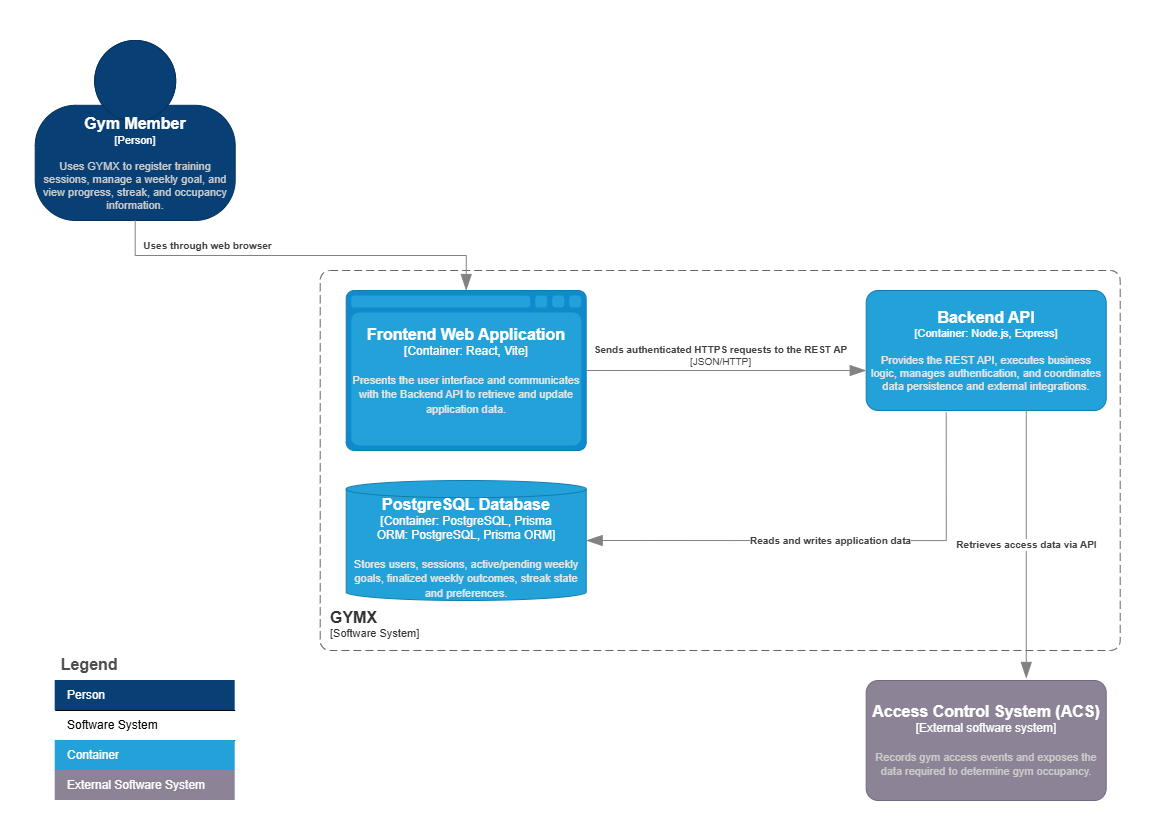

The diagram above was exported from draw.io. Its source (the exported page's mxGraphModel, read from the mxfile embedded in the PNG):
<mxGraphModel dx="1873" dy="1133" grid="1" gridSize="10" guides="1" tooltips="1" connect="1" arrows="1" fold="1" page="1" pageScale="1" pageWidth="1169" pageHeight="827" math="0" shadow="0">
  <root>
    <mxCell id="0" />
    <mxCell id="1" parent="0" />
    <object placeholders="1" c4Name="Gym Member" c4Type="Person" c4Description="Uses GYMX to register training sessions, manage a weekly goal, and view progress, streak, and occupancy information." label="&lt;font style=&quot;font-size: 16px&quot;&gt;&lt;b&gt;%c4Name%&lt;/b&gt;&lt;/font&gt;&lt;div&gt;[%c4Type%]&lt;/div&gt;&lt;br&gt;&lt;div&gt;&lt;font style=&quot;font-size: 11px&quot;&gt;&lt;font color=&quot;#cccccc&quot;&gt;%c4Description%&lt;/font&gt;&lt;/div&gt;" id="x-2llZFWTBX0urb-i4vm-34">
      <mxCell parent="1" style="html=1;fontSize=11;dashed=0;whiteSpace=wrap;fillColor=#083F75;strokeColor=#06315C;fontColor=#ffffff;shape=mxgraph.c4.person2;align=center;metaEdit=1;points=[[0.5,0,0],[1,0.5,0],[1,0.75,0],[0.75,1,0],[0.5,1,0],[0.25,1,0],[0,0.75,0],[0,0.5,0]];resizable=0;" vertex="1">
        <mxGeometry height="180" width="200" x="35" y="40" as="geometry" />
      </mxCell>
    </object>
    <object placeholders="1" c4Name="GYMX" c4Type="SystemScopeBoundary" c4Application="Software System" label="&lt;font style=&quot;font-size: 16px&quot;&gt;&lt;b&gt;&lt;div style=&quot;text-align: left&quot;&gt;%c4Name%&lt;/div&gt;&lt;/b&gt;&lt;/font&gt;&lt;div style=&quot;text-align: left&quot;&gt;[%c4Application%]&lt;/div&gt;" id="x-2llZFWTBX0urb-i4vm-35">
      <mxCell parent="1" style="rounded=1;fontSize=11;whiteSpace=wrap;html=1;dashed=1;arcSize=20;fillColor=#FFFFFF;strokeColor=#666666;fontColor=#333333;labelBackgroundColor=none;align=left;verticalAlign=bottom;labelBorderColor=none;spacingTop=0;spacing=10;dashPattern=8 4;metaEdit=1;rotatable=0;perimeter=rectanglePerimeter;noLabel=0;labelPadding=0;allowArrows=0;connectable=0;expand=0;recursiveResize=0;editable=1;pointerEvents=0;absoluteArcSize=1;points=[[0.25,0,0],[0.5,0,0],[0.75,0,0],[1,0.25,0],[1,0.5,0],[1,0.75,0],[0.75,1,0],[0.5,1,0],[0.25,1,0],[0,0.75,0],[0,0.5,0],[0,0.25,0]];" vertex="1">
        <mxGeometry height="380" width="800" x="320" y="270" as="geometry" />
      </mxCell>
    </object>
    <object placeholders="1" c4Name="Frontend Web Application" c4Type="Container" c4Technology="React, Vite" c4Description="Presents the user interface and communicates with the Backend API to retrieve and update application data." label="&lt;font style=&quot;font-size: 16px&quot;&gt;&lt;b&gt;%c4Name%&lt;/b&gt;&lt;/font&gt;&lt;div&gt;[%c4Type%:&amp;nbsp;%c4Technology%]&lt;/div&gt;&lt;br&gt;&lt;div&gt;&lt;font style=&quot;font-size: 11px&quot;&gt;&lt;font color=&quot;#E6E6E6&quot;&gt;%c4Description%&lt;/font&gt;&lt;/div&gt;" id="x-2llZFWTBX0urb-i4vm-36">
      <mxCell parent="1" style="shape=mxgraph.c4.webBrowserContainer2;whiteSpace=wrap;html=1;boundedLbl=1;rounded=0;labelBackgroundColor=none;strokeColor=#118ACD;fillColor=#23A2D9;strokeColor=#118ACD;strokeColor2=#0E7DAD;fontSize=12;fontColor=#ffffff;align=center;metaEdit=1;points=[[0.5,0,0],[1,0.25,0],[1,0.5,0],[1,0.75,0],[0.5,1,0],[0,0.75,0],[0,0.5,0],[0,0.25,0]];resizable=0;" vertex="1">
        <mxGeometry height="160" width="240" x="346" y="290" as="geometry" />
      </mxCell>
    </object>
    <object c4Name="Backend API" c4Type="Container" c4Technology="Node.js, Express" c4Description="Provides the REST API, executes business logic, manages authentication, and coordinates data persistence and external integrations." label="&lt;font style=&quot;font-size: 16px&quot;&gt;&lt;b&gt;%c4Name%&lt;/b&gt;&lt;/font&gt;&lt;div&gt;[%c4Type%: %c4Technology%]&lt;/div&gt;&lt;br&gt;&lt;div&gt;&lt;font style=&quot;font-size: 11px&quot;&gt;&lt;font color=&quot;#E6E6E6&quot;&gt;%c4Description%&lt;/font&gt;&lt;/div&gt;" placeholders="1" id="x-2llZFWTBX0urb-i4vm-37">
      <mxCell parent="1" style="rounded=1;whiteSpace=wrap;html=1;fontSize=11;labelBackgroundColor=none;fillColor=#23A2D9;fontColor=#ffffff;align=center;arcSize=10;strokeColor=#0E7DAD;metaEdit=1;resizable=0;points=[[0.25,0,0],[0.5,0,0],[0.75,0,0],[1,0.25,0],[1,0.5,0],[1,0.75,0],[0.75,1,0],[0.5,1,0],[0.25,1,0],[0,0.75,0],[0,0.5,0],[0,0.25,0]];" vertex="1">
        <mxGeometry height="120" width="240" x="866" y="290" as="geometry" />
      </mxCell>
    </object>
    <object placeholders="1" c4Name="PostgreSQL Database" c4Type="Container: PostgreSQL, Prisma ORM" c4Technology="PostgreSQL, Prisma ORM" c4Description="Stores users, sessions, active/pending weekly goals, finalized weekly outcomes, streak state and preferences." label="&lt;font style=&quot;font-size: 16px&quot;&gt;&lt;b&gt;%c4Name%&lt;/b&gt;&lt;/font&gt;&lt;div&gt;[%c4Type%:&amp;nbsp;%c4Technology%]&lt;/div&gt;&lt;br&gt;&lt;div&gt;&lt;font style=&quot;font-size: 11px&quot;&gt;&lt;font color=&quot;#E6E6E6&quot;&gt;%c4Description%&lt;/font&gt;&lt;/div&gt;" id="x-2llZFWTBX0urb-i4vm-38">
      <mxCell parent="1" style="shape=cylinder3;size=8.600006103515625;whiteSpace=wrap;html=1;boundedLbl=1;rounded=0;labelBackgroundColor=none;fillColor=#23A2D9;fontSize=12;fontColor=#ffffff;align=center;strokeColor=#0E7DAD;metaEdit=1;points=[[0.5,0,0],[1,0.25,0],[1,0.5,0],[1,0.75,0],[0.5,1,0],[0,0.75,0],[0,0.5,0],[0,0.25,0]];resizable=0;" vertex="1">
        <mxGeometry height="120" width="240" x="346" y="480" as="geometry" />
      </mxCell>
    </object>
    <object placeholders="1" c4Type="Relationship" c4Technology="JSON/HTTP" c4Description="Sends authenticated HTTPS requests to the REST AP" label="&lt;div style=&quot;text-align: left&quot;&gt;&lt;div style=&quot;text-align: center&quot;&gt;&lt;b&gt;%c4Description%&lt;/b&gt;&lt;/div&gt;&lt;div style=&quot;text-align: center&quot;&gt;[%c4Technology%]&lt;/div&gt;&lt;/div&gt;" id="x-2llZFWTBX0urb-i4vm-39">
      <mxCell edge="1" parent="1" source="x-2llZFWTBX0urb-i4vm-36" style="endArrow=blockThin;html=1;fontSize=10;fontColor=#404040;strokeWidth=1;endFill=1;strokeColor=#828282;elbow=vertical;metaEdit=1;endSize=14;startSize=14;jumpStyle=arc;jumpSize=16;rounded=0;edgeStyle=orthogonalEdgeStyle;exitX=1;exitY=0.5;exitDx=0;exitDy=0;exitPerimeter=0;">
        <mxGeometry relative="1" width="240" x="-0.0429" y="15" as="geometry">
          <mxPoint as="offset" />
          <mxPoint x="596" y="430" as="sourcePoint" />
          <mxPoint x="866" y="370.04" as="targetPoint" />
        </mxGeometry>
      </mxCell>
    </object>
    <object placeholders="1" c4Type="Relationship" c4Description="Uses through web browser" label="&lt;div style=&quot;text-align: left&quot;&gt;&lt;div style=&quot;text-align: center&quot;&gt;&lt;b&gt;%c4Description%&lt;/b&gt;&lt;/div&gt;" id="x-2llZFWTBX0urb-i4vm-40">
      <mxCell edge="1" parent="1" source="x-2llZFWTBX0urb-i4vm-34" style="endArrow=blockThin;html=1;fontSize=10;fontColor=#404040;strokeWidth=1;endFill=1;strokeColor=#828282;elbow=vertical;metaEdit=1;endSize=14;startSize=14;jumpStyle=arc;jumpSize=16;rounded=0;edgeStyle=orthogonalEdgeStyle;exitX=0.5;exitY=1;exitDx=0;exitDy=0;exitPerimeter=0;entryX=0.5;entryY=0;entryDx=0;entryDy=0;entryPerimeter=0;" target="x-2llZFWTBX0urb-i4vm-36">
        <mxGeometry relative="1" width="240" x="-0.4667" y="10" as="geometry">
          <mxPoint as="offset" />
          <Array as="points" />
          <mxPoint x="376" y="315" as="sourcePoint" />
          <mxPoint x="286.08000000000004" y="365" as="targetPoint" />
        </mxGeometry>
      </mxCell>
    </object>
    <object placeholders="1" c4Type="Relationship" c4Description="Reads and writes application data" label="&lt;div style=&quot;text-align: left&quot;&gt;&lt;div style=&quot;text-align: center&quot;&gt;&lt;b&gt;%c4Description%&lt;/b&gt;&lt;/div&gt;" id="x-2llZFWTBX0urb-i4vm-41">
      <mxCell edge="1" parent="1" style="endArrow=blockThin;html=1;fontSize=10;fontColor=#404040;strokeWidth=1;endFill=1;strokeColor=#828282;elbow=vertical;metaEdit=1;endSize=14;startSize=14;jumpStyle=arc;jumpSize=16;rounded=0;edgeStyle=orthogonalEdgeStyle;entryX=1;entryY=0.5;entryDx=0;entryDy=0;entryPerimeter=0;" target="x-2llZFWTBX0urb-i4vm-38">
        <mxGeometry relative="1" width="240" x="0.0015" as="geometry">
          <mxPoint as="offset" />
          <Array as="points">
            <mxPoint x="946" y="540" />
          </Array>
          <mxPoint x="946" y="412" as="sourcePoint" />
          <mxPoint x="836" y="430" as="targetPoint" />
        </mxGeometry>
      </mxCell>
    </object>
    <object placeholders="1" c4Name="Access Control System (ACS)" c4Type="External software system" c4Description="Records gym access events and exposes the data required to determine gym occupancy." label="&lt;font style=&quot;font-size: 16px&quot;&gt;&lt;b&gt;%c4Name%&lt;/b&gt;&lt;/font&gt;&lt;div&gt;[%c4Type%]&lt;/div&gt;&lt;br&gt;&lt;div&gt;&lt;font style=&quot;font-size: 11px&quot;&gt;&lt;font color=&quot;#cccccc&quot;&gt;%c4Description%&lt;/font&gt;&lt;/div&gt;" id="x-2llZFWTBX0urb-i4vm-42">
      <mxCell parent="1" style="rounded=1;whiteSpace=wrap;html=1;labelBackgroundColor=none;fillColor=#8C8496;fontColor=#ffffff;align=center;arcSize=10;strokeColor=#736782;metaEdit=1;resizable=0;points=[[0.25,0,0],[0.5,0,0],[0.75,0,0],[1,0.25,0],[1,0.5,0],[1,0.75,0],[0.75,1,0],[0.5,1,0],[0.25,1,0],[0,0.75,0],[0,0.5,0],[0,0.25,0]];" vertex="1">
        <mxGeometry height="120" width="240" x="866" y="680" as="geometry" />
      </mxCell>
    </object>
    <object placeholders="1" c4Type="Relationship" c4Description="Retrieves access data via API" label="&lt;div style=&quot;text-align: left&quot;&gt;&lt;div style=&quot;text-align: center&quot;&gt;&lt;b&gt;%c4Description%&lt;/b&gt;&lt;/div&gt;" id="x-2llZFWTBX0urb-i4vm-43">
      <mxCell edge="1" parent="1" source="x-2llZFWTBX0urb-i4vm-37" style="endArrow=blockThin;html=1;fontSize=10;fontColor=#404040;strokeWidth=1;endFill=1;strokeColor=#828282;elbow=vertical;metaEdit=1;endSize=14;startSize=14;jumpStyle=arc;jumpSize=16;rounded=0;edgeStyle=orthogonalEdgeStyle;exitX=0.667;exitY=0.992;exitDx=0;exitDy=0;exitPerimeter=0;entryX=0.667;entryY=-0.017;entryDx=0;entryDy=0;entryPerimeter=0;" target="x-2llZFWTBX0urb-i4vm-42">
        <mxGeometry relative="1" width="240" as="geometry">
          <mxPoint x="596" y="530" as="sourcePoint" />
          <mxPoint x="836" y="530" as="targetPoint" />
        </mxGeometry>
      </mxCell>
    </object>
    <mxCell id="x-2llZFWTBX0urb-i4vm-44" parent="1" style="shape=table;startSize=30;container=1;collapsible=0;childLayout=tableLayout;fontSize=16;align=left;verticalAlign=top;fillColor=none;strokeColor=none;fontColor=#4D4D4D;fontStyle=1;spacingLeft=6;spacing=0;resizable=0;dashed=1;dashPattern=8 8;" value="Legend" vertex="1">
      <mxGeometry height="150" width="180" x="55" y="650" as="geometry" />
    </mxCell>
    <mxCell id="x-2llZFWTBX0urb-i4vm-45" parent="x-2llZFWTBX0urb-i4vm-44" style="shape=tableRow;horizontal=0;startSize=0;swimlaneHead=0;swimlaneBody=0;strokeColor=inherit;top=0;left=0;bottom=0;right=0;collapsible=0;dropTarget=0;fillColor=none;points=[[0,0.5],[1,0.5]];portConstraint=eastwest;fontSize=12;" value="" vertex="1">
      <mxGeometry height="30" width="180" y="30" as="geometry" />
    </mxCell>
    <mxCell id="x-2llZFWTBX0urb-i4vm-46" parent="x-2llZFWTBX0urb-i4vm-45" style="shape=partialRectangle;html=1;whiteSpace=wrap;connectable=0;strokeColor=inherit;overflow=hidden;fillColor=#083F75;top=0;left=0;bottom=0;right=0;pointerEvents=1;fontSize=12;align=left;fontColor=#FFFFFF;gradientColor=none;spacingLeft=10;spacingRight=4;" value="Person" vertex="1">
      <mxGeometry height="30" width="180" as="geometry">
        <mxRectangle height="30" width="180" as="alternateBounds" />
      </mxGeometry>
    </mxCell>
    <mxCell id="x-2llZFWTBX0urb-i4vm-47" parent="x-2llZFWTBX0urb-i4vm-44" style="shape=tableRow;horizontal=0;startSize=0;swimlaneHead=0;swimlaneBody=0;strokeColor=inherit;top=0;left=0;bottom=0;right=0;collapsible=0;dropTarget=0;fillColor=none;points=[[0,0.5],[1,0.5]];portConstraint=eastwest;fontSize=12;" value="" vertex="1">
      <mxGeometry height="30" width="180" y="60" as="geometry" />
    </mxCell>
    <mxCell id="x-2llZFWTBX0urb-i4vm-48" parent="x-2llZFWTBX0urb-i4vm-47" style="shape=partialRectangle;html=1;whiteSpace=wrap;connectable=0;overflow=hidden;top=0;left=0;bottom=0;right=0;pointerEvents=1;fontSize=12;align=left;spacingLeft=10;spacingRight=4;dashed=1;dashPattern=8 8;perimeterSpacing=2;" value="Software System" vertex="1">
      <mxGeometry height="30" width="180" as="geometry">
        <mxRectangle height="30" width="180" as="alternateBounds" />
      </mxGeometry>
    </mxCell>
    <mxCell id="x-2llZFWTBX0urb-i4vm-49" parent="x-2llZFWTBX0urb-i4vm-44" style="shape=tableRow;horizontal=0;startSize=0;swimlaneHead=0;swimlaneBody=0;strokeColor=inherit;top=0;left=0;bottom=0;right=0;collapsible=0;dropTarget=0;fillColor=none;points=[[0,0.5],[1,0.5]];portConstraint=eastwest;fontSize=12;" value="" vertex="1">
      <mxGeometry height="30" width="180" y="90" as="geometry" />
    </mxCell>
    <mxCell id="x-2llZFWTBX0urb-i4vm-50" parent="x-2llZFWTBX0urb-i4vm-49" style="shape=partialRectangle;html=1;whiteSpace=wrap;connectable=0;strokeColor=inherit;overflow=hidden;fillColor=#23A2D9;top=0;left=0;bottom=0;right=0;pointerEvents=1;fontSize=12;align=left;fontColor=#FFFFFF;gradientColor=none;spacingLeft=10;spacingRight=4;" value="Container" vertex="1">
      <mxGeometry height="30" width="180" as="geometry">
        <mxRectangle height="30" width="180" as="alternateBounds" />
      </mxGeometry>
    </mxCell>
    <mxCell id="x-2llZFWTBX0urb-i4vm-51" parent="x-2llZFWTBX0urb-i4vm-44" style="shape=tableRow;horizontal=0;startSize=0;swimlaneHead=0;swimlaneBody=0;strokeColor=inherit;top=0;left=0;bottom=0;right=0;collapsible=0;dropTarget=0;fillColor=none;points=[[0,0.5],[1,0.5]];portConstraint=eastwest;fontSize=12;" value="" vertex="1">
      <mxGeometry height="30" width="180" y="120" as="geometry" />
    </mxCell>
    <mxCell id="x-2llZFWTBX0urb-i4vm-52" parent="x-2llZFWTBX0urb-i4vm-51" style="shape=partialRectangle;html=1;whiteSpace=wrap;connectable=0;strokeColor=inherit;overflow=hidden;fillColor=#8C8496;top=0;left=0;bottom=0;right=0;pointerEvents=1;fontSize=12;align=left;fontColor=#FFFFFF;gradientColor=none;spacingLeft=10;spacingRight=4;" value="External Software System" vertex="1">
      <mxGeometry height="30" width="180" as="geometry">
        <mxRectangle height="30" width="180" as="alternateBounds" />
      </mxGeometry>
    </mxCell>
  </root>
</mxGraphModel>